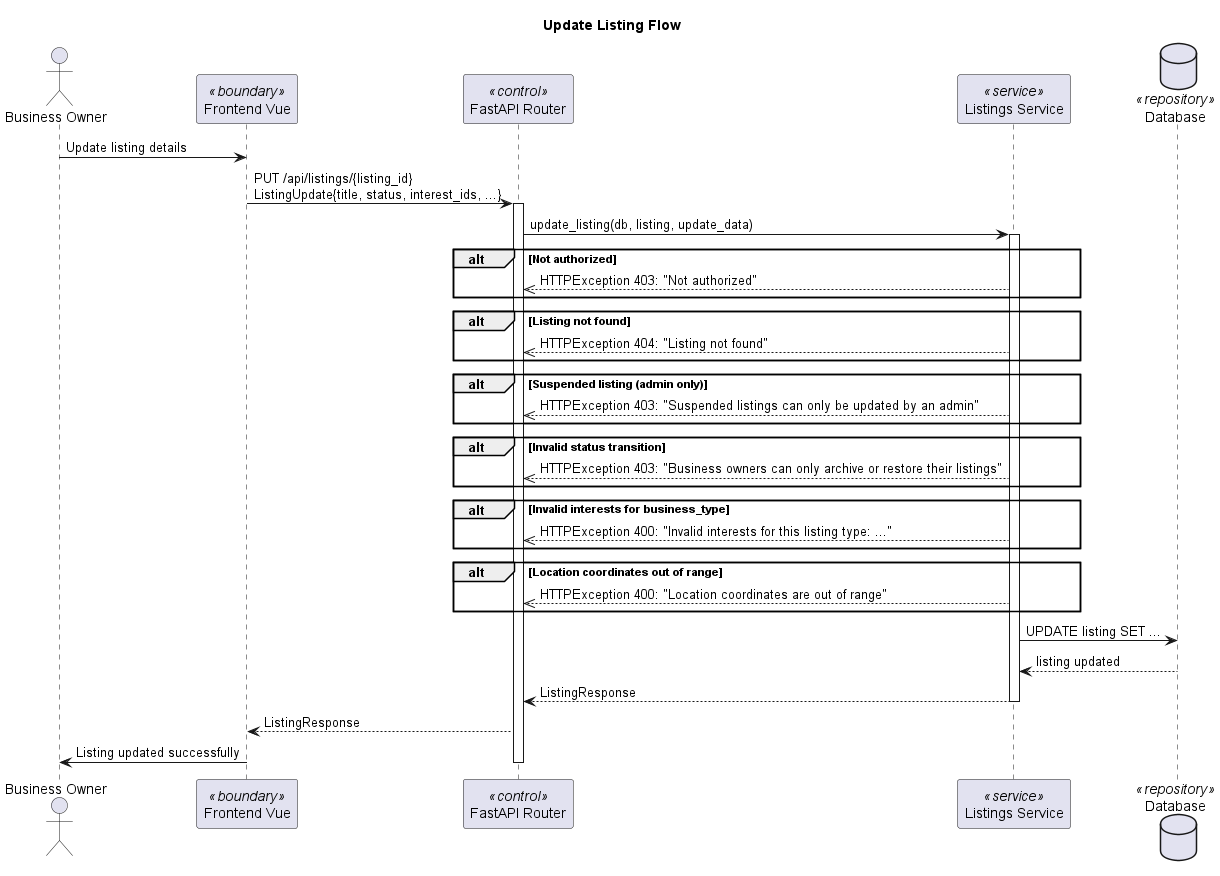

The diagram above was rendered by PlantUML. Its source (embedded in the PNG):
@startuml
title Update Listing Flow

actor "Business Owner" as BO
participant "Frontend Vue" as Frontend <<boundary>>
participant "FastAPI Router" as Router <<control>>
participant "Listings Service" as ListingsService <<service>>
database "Database" as DB <<repository>>

BO -> Frontend: Update listing details
Frontend -> Router: PUT /api/listings/{listing_id}\nListingUpdate{title, status, interest_ids, ...}
activate Router

Router -> ListingsService: update_listing(db, listing, update_data)
activate ListingsService

alt Not authorized
    ListingsService -->> Router: HTTPException 403: "Not authorized"
end

alt Listing not found
    ListingsService -->> Router: HTTPException 404: "Listing not found"
end

alt Suspended listing (admin only)
    ListingsService -->> Router: HTTPException 403: "Suspended listings can only be updated by an admin"
end

alt Invalid status transition
    ListingsService -->> Router: HTTPException 403: "Business owners can only archive or restore their listings"
end

alt Invalid interests for business_type
    ListingsService -->> Router: HTTPException 400: "Invalid interests for this listing type: ..."
end

alt Location coordinates out of range
    ListingsService -->> Router: HTTPException 400: "Location coordinates are out of range"
end

ListingsService -> DB: UPDATE listing SET ...
DB --> ListingsService: listing updated
ListingsService --> Router: ListingResponse
deactivate ListingsService
Router --> Frontend: ListingResponse
BO <- Frontend: Listing updated successfully
deactivate Router

@enduml